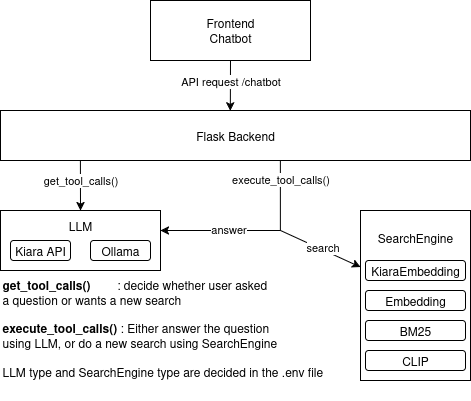

The diagram above was exported from draw.io. Its source (the exported page's mxGraphModel, read from the mxfile embedded in the PNG):
<mxGraphModel dx="1290" dy="750" grid="1" gridSize="10" guides="1" tooltips="1" connect="1" arrows="1" fold="1" page="1" pageScale="1" pageWidth="827" pageHeight="1169" math="0" shadow="0">
  <root>
    <mxCell id="0" />
    <mxCell id="1" parent="0" />
    <mxCell id="hPRkHrsGBhHrI6kPi-Av-3" value="Flask Backend" style="rounded=0;whiteSpace=wrap;html=1;" parent="1" vertex="1">
      <mxGeometry x="160" y="620" width="470" height="50" as="geometry" />
    </mxCell>
    <mxCell id="hPRkHrsGBhHrI6kPi-Av-4" value="&lt;div&gt;LLM&lt;/div&gt;&lt;div&gt;&lt;br&gt;&lt;/div&gt;&lt;div&gt;&lt;br&gt;&lt;/div&gt;" style="rounded=0;whiteSpace=wrap;html=1;" parent="1" vertex="1">
      <mxGeometry x="160" y="720" width="160" height="60" as="geometry" />
    </mxCell>
    <mxCell id="hPRkHrsGBhHrI6kPi-Av-5" value="Kiara API" style="rounded=1;whiteSpace=wrap;html=1;" parent="1" vertex="1">
      <mxGeometry x="170" y="750" width="60" height="20" as="geometry" />
    </mxCell>
    <mxCell id="hPRkHrsGBhHrI6kPi-Av-6" value="Ollama" style="rounded=1;whiteSpace=wrap;html=1;" parent="1" vertex="1">
      <mxGeometry x="250" y="750" width="60" height="20" as="geometry" />
    </mxCell>
    <mxCell id="hPRkHrsGBhHrI6kPi-Av-7" value="" style="endArrow=classic;html=1;rounded=0;exitX=0.17;exitY=1;exitDx=0;exitDy=0;entryX=0.5;entryY=0;entryDx=0;entryDy=0;exitPerimeter=0;" parent="1" source="hPRkHrsGBhHrI6kPi-Av-3" target="hPRkHrsGBhHrI6kPi-Av-4" edge="1">
      <mxGeometry width="50" height="50" relative="1" as="geometry">
        <mxPoint y="710" as="sourcePoint" />
        <mxPoint x="50" y="660" as="targetPoint" />
      </mxGeometry>
    </mxCell>
    <mxCell id="hPRkHrsGBhHrI6kPi-Av-8" value="&lt;div&gt;get_tool_calls()&lt;/div&gt;" style="edgeLabel;html=1;align=center;verticalAlign=middle;resizable=0;points=[];" parent="hPRkHrsGBhHrI6kPi-Av-7" vertex="1" connectable="0">
      <mxGeometry x="0.248" y="2" relative="1" as="geometry">
        <mxPoint x="-2" y="-11" as="offset" />
      </mxGeometry>
    </mxCell>
    <mxCell id="hPRkHrsGBhHrI6kPi-Av-11" value="&lt;div&gt;SearchEngine&lt;/div&gt;&lt;div&gt;&lt;br&gt;&lt;/div&gt;&lt;div&gt;&lt;br&gt;&lt;/div&gt;&lt;div&gt;&lt;br&gt;&lt;/div&gt;&lt;div&gt;&lt;br&gt;&lt;/div&gt;&lt;div&gt;&lt;br&gt;&lt;/div&gt;&lt;div&gt;&lt;br&gt;&lt;/div&gt;&lt;div&gt;&lt;br&gt;&lt;/div&gt;&lt;div&gt;&lt;br&gt;&lt;/div&gt;" style="rounded=0;whiteSpace=wrap;html=1;" parent="1" vertex="1">
      <mxGeometry x="520" y="720" width="110" height="170" as="geometry" />
    </mxCell>
    <mxCell id="hPRkHrsGBhHrI6kPi-Av-18" value="" style="endArrow=classic;html=1;rounded=0;entryX=1;entryY=0.333;entryDx=0;entryDy=0;entryPerimeter=0;" parent="1" target="hPRkHrsGBhHrI6kPi-Av-4" edge="1">
      <mxGeometry width="50" height="50" relative="1" as="geometry">
        <mxPoint x="440" y="670" as="sourcePoint" />
        <mxPoint x="450" y="720" as="targetPoint" />
        <Array as="points">
          <mxPoint x="440" y="740" />
        </Array>
      </mxGeometry>
    </mxCell>
    <mxCell id="hPRkHrsGBhHrI6kPi-Av-20" value="&lt;div&gt;execute_tool_calls()&lt;/div&gt;" style="edgeLabel;html=1;align=center;verticalAlign=middle;resizable=0;points=[];" parent="hPRkHrsGBhHrI6kPi-Av-18" vertex="1" connectable="0">
      <mxGeometry x="-0.8021" relative="1" as="geometry">
        <mxPoint as="offset" />
      </mxGeometry>
    </mxCell>
    <mxCell id="hPRkHrsGBhHrI6kPi-Av-22" value="answer" style="edgeLabel;html=1;align=center;verticalAlign=middle;resizable=0;points=[];" parent="hPRkHrsGBhHrI6kPi-Av-18" vertex="1" connectable="0">
      <mxGeometry x="0.2884" y="1" relative="1" as="geometry">
        <mxPoint y="-2" as="offset" />
      </mxGeometry>
    </mxCell>
    <mxCell id="hPRkHrsGBhHrI6kPi-Av-21" value="" style="endArrow=classic;html=1;rounded=0;entryX=0;entryY=0.333;entryDx=0;entryDy=0;entryPerimeter=0;" parent="1" target="hPRkHrsGBhHrI6kPi-Av-11" edge="1">
      <mxGeometry width="50" height="50" relative="1" as="geometry">
        <mxPoint x="440" y="740" as="sourcePoint" />
        <mxPoint x="410" y="650" as="targetPoint" />
      </mxGeometry>
    </mxCell>
    <mxCell id="hPRkHrsGBhHrI6kPi-Av-23" value="search" style="edgeLabel;html=1;align=center;verticalAlign=middle;resizable=0;points=[];" parent="hPRkHrsGBhHrI6kPi-Av-21" vertex="1" connectable="0">
      <mxGeometry x="0.03" y="2" relative="1" as="geometry">
        <mxPoint as="offset" />
      </mxGeometry>
    </mxCell>
    <mxCell id="hPRkHrsGBhHrI6kPi-Av-24" value="KiaraEmbedding" style="rounded=1;whiteSpace=wrap;html=1;" parent="1" vertex="1">
      <mxGeometry x="525" y="770" width="100" height="20" as="geometry" />
    </mxCell>
    <mxCell id="hPRkHrsGBhHrI6kPi-Av-25" value="Embedding" style="rounded=1;whiteSpace=wrap;html=1;" parent="1" vertex="1">
      <mxGeometry x="525" y="800" width="100" height="20" as="geometry" />
    </mxCell>
    <mxCell id="hPRkHrsGBhHrI6kPi-Av-26" value="BM25" style="rounded=1;whiteSpace=wrap;html=1;" parent="1" vertex="1">
      <mxGeometry x="525" y="830" width="100" height="20" as="geometry" />
    </mxCell>
    <mxCell id="hPRkHrsGBhHrI6kPi-Av-27" value="CLIP" style="rounded=1;whiteSpace=wrap;html=1;" parent="1" vertex="1">
      <mxGeometry x="525" y="860" width="100" height="20" as="geometry" />
    </mxCell>
    <mxCell id="hPRkHrsGBhHrI6kPi-Av-28" value="&lt;div&gt;&lt;b&gt;get_tool_calls()&lt;/b&gt;&amp;nbsp; &amp;nbsp; &amp;nbsp; &amp;nbsp; : decide whether user asked&amp;nbsp;&lt;/div&gt;&lt;div&gt;a&amp;nbsp;question or wants a new search&lt;/div&gt;&lt;div&gt;&lt;br&gt;&lt;/div&gt;&lt;div&gt;&lt;div&gt;&lt;b&gt;execute_tool_calls() &lt;/b&gt;: Either answer the question&lt;/div&gt;&lt;div&gt;using LLM, or do a new search using SearchEngine&lt;/div&gt;&lt;div&gt;&lt;br&gt;&lt;/div&gt;&lt;div&gt;LLM type and SearchEngine type are decided in the .env file&lt;/div&gt;&lt;br&gt;&lt;/div&gt;" style="text;html=1;align=left;verticalAlign=middle;resizable=0;points=[];autosize=1;strokeColor=none;fillColor=none;" parent="1" vertex="1">
      <mxGeometry x="160" y="780" width="340" height="130" as="geometry" />
    </mxCell>
    <mxCell id="hPRkHrsGBhHrI6kPi-Av-29" value="&lt;div&gt;Frontend&lt;/div&gt;&lt;div&gt;Chatbot&lt;/div&gt;" style="rounded=0;whiteSpace=wrap;html=1;" parent="1" vertex="1">
      <mxGeometry x="310" y="510" width="160" height="60" as="geometry" />
    </mxCell>
    <mxCell id="hPRkHrsGBhHrI6kPi-Av-30" value="" style="endArrow=classic;html=1;rounded=0;exitX=0.5;exitY=1;exitDx=0;exitDy=0;entryX=0.489;entryY=0.008;entryDx=0;entryDy=0;entryPerimeter=0;" parent="1" source="hPRkHrsGBhHrI6kPi-Av-29" target="hPRkHrsGBhHrI6kPi-Av-3" edge="1">
      <mxGeometry width="50" height="50" relative="1" as="geometry">
        <mxPoint x="360" y="700" as="sourcePoint" />
        <mxPoint x="410" y="650" as="targetPoint" />
      </mxGeometry>
    </mxCell>
    <mxCell id="hPRkHrsGBhHrI6kPi-Av-31" value="API request /chatbot" style="edgeLabel;html=1;align=center;verticalAlign=middle;resizable=0;points=[];" parent="hPRkHrsGBhHrI6kPi-Av-30" vertex="1" connectable="0">
      <mxGeometry x="-0.0317" relative="1" as="geometry">
        <mxPoint y="-4" as="offset" />
      </mxGeometry>
    </mxCell>
  </root>
</mxGraphModel>